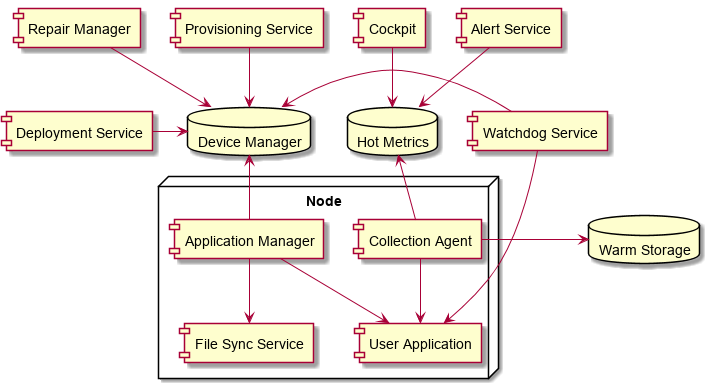

The diagram above was rendered by PlantUML. Its source (embedded in the PNG):
@startuml

database "Device Manager"
[Deployment Service]

node "Node" {
    [Application Manager]
    [File Sync Service]
    [Collection Agent]
    [User Application]

    [Device Manager] <-- [Application Manager]
    [Application Manager] --> [File Sync Service]
    [Application Manager] --> [User Application]
    [Collection Agent] --> [User Application]
}

[Deployment Service] -> [Device Manager]
[Repair Manager] --> [Device Manager]
[Provisioning Service] --> [Device Manager]
[Device Manager] <- [Watchdog Service]
[Watchdog Service] --> [User Application]


database "Hot Metrics"
[Hot Metrics] <-- [Collection Agent]
[Cockpit] --> [Hot Metrics]
[Alert Service] --> [Hot Metrics]

database "Warm Storage"
[Collection Agent] -> [Warm Storage]

@enduml